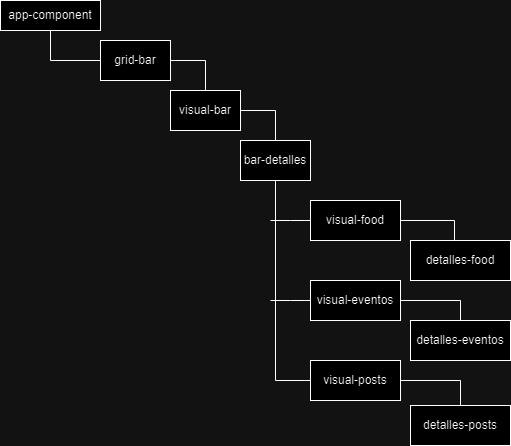

The diagram above was exported from draw.io. Its source (the exported page's mxGraphModel, read from the mxfile embedded in the PNG):
<mxGraphModel dx="954" dy="655" grid="1" gridSize="10" guides="1" tooltips="1" connect="1" arrows="1" fold="1" page="1" pageScale="1" pageWidth="827" pageHeight="1169" math="0" shadow="0">
  <root>
    <mxCell id="0" />
    <mxCell id="1" parent="0" />
    <mxCell id="52lAluHyT4nPx3JeCNeS-26" style="edgeStyle=orthogonalEdgeStyle;rounded=0;orthogonalLoop=1;jettySize=auto;html=1;exitX=0.5;exitY=1;exitDx=0;exitDy=0;entryX=0;entryY=0.5;entryDx=0;entryDy=0;endArrow=none;endFill=0;" parent="1" source="52lAluHyT4nPx3JeCNeS-1" target="52lAluHyT4nPx3JeCNeS-6" edge="1">
      <mxGeometry relative="1" as="geometry" />
    </mxCell>
    <mxCell id="52lAluHyT4nPx3JeCNeS-1" value="app-component" style="rounded=0;whiteSpace=wrap;html=1;" parent="1" vertex="1">
      <mxGeometry x="130" y="110" width="100" height="30" as="geometry" />
    </mxCell>
    <mxCell id="52lAluHyT4nPx3JeCNeS-18" style="edgeStyle=orthogonalEdgeStyle;rounded=0;orthogonalLoop=1;jettySize=auto;html=1;exitX=1;exitY=0.5;exitDx=0;exitDy=0;entryX=0.5;entryY=0;entryDx=0;entryDy=0;endArrow=none;endFill=0;" parent="1" source="52lAluHyT4nPx3JeCNeS-3" target="52lAluHyT4nPx3JeCNeS-7" edge="1">
      <mxGeometry relative="1" as="geometry" />
    </mxCell>
    <mxCell id="52lAluHyT4nPx3JeCNeS-3" value="visual-bar" style="rounded=0;whiteSpace=wrap;html=1;" parent="1" vertex="1">
      <mxGeometry x="300" y="200" width="70" height="40" as="geometry" />
    </mxCell>
    <mxCell id="52lAluHyT4nPx3JeCNeS-17" style="edgeStyle=orthogonalEdgeStyle;rounded=0;orthogonalLoop=1;jettySize=auto;html=1;exitX=1;exitY=0.5;exitDx=0;exitDy=0;entryX=0.5;entryY=0;entryDx=0;entryDy=0;endArrow=none;endFill=0;" parent="1" source="52lAluHyT4nPx3JeCNeS-6" target="52lAluHyT4nPx3JeCNeS-3" edge="1">
      <mxGeometry relative="1" as="geometry" />
    </mxCell>
    <mxCell id="52lAluHyT4nPx3JeCNeS-6" value="grid-bar" style="rounded=0;whiteSpace=wrap;html=1;" parent="1" vertex="1">
      <mxGeometry x="230" y="150" width="70" height="40" as="geometry" />
    </mxCell>
    <mxCell id="52lAluHyT4nPx3JeCNeS-23" style="edgeStyle=orthogonalEdgeStyle;rounded=0;orthogonalLoop=1;jettySize=auto;html=1;exitX=0.5;exitY=1;exitDx=0;exitDy=0;entryX=0;entryY=0.5;entryDx=0;entryDy=0;endArrow=none;endFill=0;" parent="1" source="52lAluHyT4nPx3JeCNeS-7" target="52lAluHyT4nPx3JeCNeS-12" edge="1">
      <mxGeometry relative="1" as="geometry" />
    </mxCell>
    <mxCell id="52lAluHyT4nPx3JeCNeS-7" value="bar-detalles" style="rounded=0;whiteSpace=wrap;html=1;" parent="1" vertex="1">
      <mxGeometry x="370" y="250" width="70" height="40" as="geometry" />
    </mxCell>
    <mxCell id="52lAluHyT4nPx3JeCNeS-20" style="edgeStyle=orthogonalEdgeStyle;rounded=0;orthogonalLoop=1;jettySize=auto;html=1;exitX=1;exitY=0.5;exitDx=0;exitDy=0;entryX=0.44;entryY=0;entryDx=0;entryDy=0;entryPerimeter=0;endArrow=none;endFill=0;" parent="1" source="52lAluHyT4nPx3JeCNeS-9" target="52lAluHyT4nPx3JeCNeS-13" edge="1">
      <mxGeometry relative="1" as="geometry" />
    </mxCell>
    <mxCell id="52lAluHyT4nPx3JeCNeS-25" style="edgeStyle=orthogonalEdgeStyle;rounded=0;orthogonalLoop=1;jettySize=auto;html=1;exitX=0;exitY=0.5;exitDx=0;exitDy=0;endArrow=none;endFill=0;" parent="1" source="52lAluHyT4nPx3JeCNeS-9" edge="1">
      <mxGeometry relative="1" as="geometry">
        <mxPoint x="400" y="330" as="targetPoint" />
      </mxGeometry>
    </mxCell>
    <mxCell id="52lAluHyT4nPx3JeCNeS-9" value="visual-food" style="rounded=0;whiteSpace=wrap;html=1;" parent="1" vertex="1">
      <mxGeometry x="440" y="310" width="90" height="40" as="geometry" />
    </mxCell>
    <mxCell id="52lAluHyT4nPx3JeCNeS-21" style="edgeStyle=orthogonalEdgeStyle;rounded=0;orthogonalLoop=1;jettySize=auto;html=1;exitX=1;exitY=0.5;exitDx=0;exitDy=0;entryX=0.5;entryY=0;entryDx=0;entryDy=0;endArrow=none;endFill=0;" parent="1" source="52lAluHyT4nPx3JeCNeS-10" target="52lAluHyT4nPx3JeCNeS-15" edge="1">
      <mxGeometry relative="1" as="geometry" />
    </mxCell>
    <mxCell id="52lAluHyT4nPx3JeCNeS-24" style="edgeStyle=orthogonalEdgeStyle;rounded=0;orthogonalLoop=1;jettySize=auto;html=1;exitX=0;exitY=0.5;exitDx=0;exitDy=0;endArrow=none;endFill=0;" parent="1" source="52lAluHyT4nPx3JeCNeS-10" edge="1">
      <mxGeometry relative="1" as="geometry">
        <mxPoint x="400" y="410" as="targetPoint" />
      </mxGeometry>
    </mxCell>
    <mxCell id="52lAluHyT4nPx3JeCNeS-10" value="visual-eventos&lt;br&gt;" style="rounded=0;whiteSpace=wrap;html=1;" parent="1" vertex="1">
      <mxGeometry x="440" y="390" width="90" height="40" as="geometry" />
    </mxCell>
    <mxCell id="52lAluHyT4nPx3JeCNeS-22" style="edgeStyle=orthogonalEdgeStyle;rounded=0;orthogonalLoop=1;jettySize=auto;html=1;exitX=1;exitY=0.5;exitDx=0;exitDy=0;entryX=0.5;entryY=0;entryDx=0;entryDy=0;endArrow=none;endFill=0;" parent="1" source="52lAluHyT4nPx3JeCNeS-12" target="52lAluHyT4nPx3JeCNeS-16" edge="1">
      <mxGeometry relative="1" as="geometry" />
    </mxCell>
    <mxCell id="52lAluHyT4nPx3JeCNeS-12" value="visual-posts" style="rounded=0;whiteSpace=wrap;html=1;" parent="1" vertex="1">
      <mxGeometry x="440" y="470" width="90" height="40" as="geometry" />
    </mxCell>
    <mxCell id="52lAluHyT4nPx3JeCNeS-13" value="detalles-food" style="rounded=0;whiteSpace=wrap;html=1;" parent="1" vertex="1">
      <mxGeometry x="540" y="350" width="100" height="40" as="geometry" />
    </mxCell>
    <mxCell id="52lAluHyT4nPx3JeCNeS-15" value="detalles-eventos" style="rounded=0;whiteSpace=wrap;html=1;" parent="1" vertex="1">
      <mxGeometry x="540" y="430" width="100" height="40" as="geometry" />
    </mxCell>
    <mxCell id="52lAluHyT4nPx3JeCNeS-16" value="detalles-posts" style="rounded=0;whiteSpace=wrap;html=1;" parent="1" vertex="1">
      <mxGeometry x="540" y="515" width="100" height="40" as="geometry" />
    </mxCell>
  </root>
</mxGraphModel>